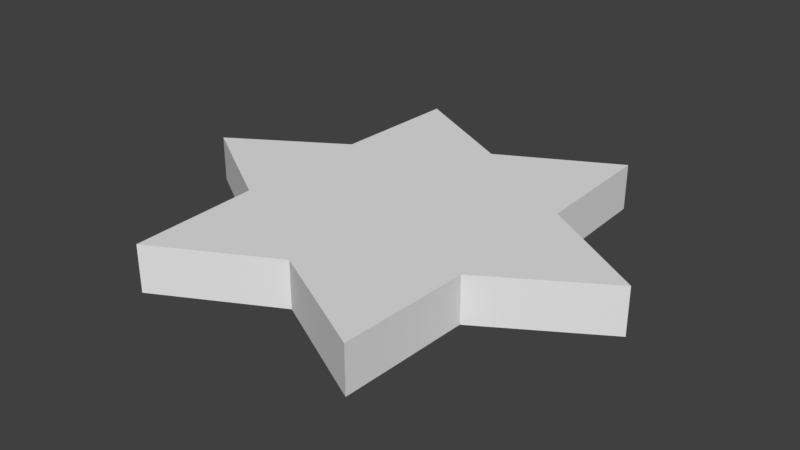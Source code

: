 # Source: SixPointedStar.blend  (saved by Blender 2.79.0; exported with 4.5.12 LTS)
import bpy
from mathutils import Matrix  # noqa: F401  (used for matrix-valued properties, if any)

bpy.ops.wm.read_factory_settings(use_empty=True)
scene = bpy.context.scene
scene.name = 'Scene'

# ---- collections
col_collection_1 = bpy.data.collections.new('Collection 1'); scene.collection.children.link(col_collection_1)

# ---- world
world_world = bpy.data.worlds.new('World'); scene.world = world_world
world_world.color = (0.05088, 0.05088, 0.05088)
world_world.use_sun_shadow = False
world_world.sun_shadow_jitter_overblur = 0.0
world_world.cycles.sampling_method = 'MANUAL'

# ---- meshes
me_circle = bpy.data.meshes.new('Circle')
me_circle.from_pydata([(-7.947e-09, 0.6, -0.1), (-0.5, 0.866, -0.1), (-0.5196, 0.3, -0.1), (-1.0, -4.371e-08, -0.1), (-0.5196, -0.3, -0.1), (-0.5, -0.866, -0.1), (-9.854e-08, -0.6, -0.1), (0.5, -0.866, -0.1), (0.5196, -0.3, -0.1), (1.0, -4.649e-07, -0.1), (0.5196, 0.3, -0.1), (0.5, 0.866, -0.1), (-0.382, 0.6617, -0.1), (-7.964e-08, 0.4584, -0.1), (-0.397, 0.2292, -0.1), (-0.764, -7.027e-08, -0.1), (-0.397, -0.2292, -0.1), (-0.382, -0.6617, -0.1), (-7.943e-08, -0.4584, -0.1), (0.382, -0.6617, -0.1), (0.397, -0.2292, -0.1), (0.764, -3.72e-07, -0.1), (0.397, 0.2292, -0.1), (0.382, 0.6617, -0.1), (-0.382, 0.6617, 0.1), (-7.964e-08, 0.4584, 0.1), (-0.397, 0.2292, 0.1), (-0.764, -7.027e-08, 0.1), (-0.397, -0.2292, 0.1), (-0.382, -0.6617, 0.1), (-7.943e-08, -0.4584, 0.1), (0.382, -0.6617, 0.1), (0.397, -0.2292, 0.1), (0.764, -3.72e-07, 0.1), (0.397, 0.2292, 0.1), (0.382, 0.6617, 0.1), (-0.5, 0.866, 0.1), (-7.947e-09, 0.6, 0.1), (-0.5196, 0.3, 0.1), (-1.0, -4.371e-08, 0.1), (-0.5196, -0.3, 0.1), (-0.5, -0.866, 0.1), (-9.854e-08, -0.6, 0.1), (0.5, -0.866, 0.1), (0.5196, -0.3, 0.1), (1.0, -4.649e-07, 0.1), (0.5196, 0.3, 0.1), (0.5, 0.866, 0.1)], [], [(12, 1, 0, 13), (14, 2, 1, 12), (15, 3, 2, 14), (16, 4, 3, 15), (17, 5, 4, 16), (18, 6, 5, 17), (19, 7, 6, 18), (20, 8, 7, 19), (21, 9, 8, 20), (22, 10, 9, 21), (23, 11, 10, 22), (13, 0, 11, 23), (24, 25, 37, 36), (26, 24, 36, 38), (27, 26, 38, 39), (28, 27, 39, 40), (29, 28, 40, 41), (30, 29, 41, 42), (31, 30, 42, 43), (32, 31, 43, 44), (33, 32, 44, 45), (34, 33, 45, 46), (35, 34, 46, 47), (25, 35, 47, 37), (16, 15, 27, 28), (6, 7, 43, 42), (13, 23, 35, 25), (17, 16, 28, 29), (7, 8, 44, 43), (0, 1, 36, 37), (18, 17, 29, 30), (8, 9, 45, 44), (1, 2, 38, 36), (19, 18, 30, 31), (9, 10, 46, 45), (2, 3, 39, 38), (20, 19, 31, 32), (10, 11, 47, 46), (12, 13, 25, 24), (3, 4, 40, 39), (21, 20, 32, 33), (11, 0, 37, 47), (14, 12, 24, 26), (4, 5, 41, 40), (22, 21, 33, 34), (15, 14, 26, 27), (5, 6, 42, 41), (23, 22, 34, 35)])
me_circle.use_remesh_preserve_volume = False
me_circle.use_remesh_preserve_attributes = False
me_circle.use_mirror_vertex_groups = False
me_circle.update()
me_circle_002 = bpy.data.meshes.new('Circle.002')
me_circle_002.from_pydata([(-0.382, 0.6617, -0.1), (-7.964e-08, 0.4584, -0.1), (-0.397, 0.2292, -0.1), (-0.764, -7.027e-08, -0.1), (-0.397, -0.2292, -0.1), (-0.382, -0.6617, -0.1), (-7.943e-08, -0.4584, -0.1), (0.382, -0.6617, -0.1), (0.397, -0.2292, -0.1), (0.764, -3.72e-07, -0.1), (0.397, 0.2292, -0.1), (0.382, 0.6617, -0.1), (-0.382, 0.6617, 0.1), (-7.964e-08, 0.4584, 0.1), (-0.397, 0.2292, 0.1), (-0.764, -7.027e-08, 0.1), (-0.397, -0.2292, 0.1), (-0.382, -0.6617, 0.1), (-7.943e-08, -0.4584, 0.1), (0.382, -0.6617, 0.1), (0.397, -0.2292, 0.1), (0.764, -3.72e-07, 0.1), (0.397, 0.2292, 0.1), (0.382, 0.6617, 0.1)], [], [(0, 1, 11, 10, 9, 8, 7, 6, 5, 4, 3, 2), (12, 14, 15, 16, 17, 18, 19, 20, 21, 22, 23, 13), (4, 16, 15, 3), (1, 13, 23, 11), (5, 17, 16, 4), (6, 18, 17, 5), (7, 19, 18, 6), (8, 20, 19, 7), (0, 12, 13, 1), (9, 21, 20, 8), (2, 14, 12, 0), (10, 22, 21, 9), (3, 15, 14, 2), (11, 23, 22, 10)])
_uv = me_circle_002.uv_layers.new(name='UVMap')
_uv.uv.foreach_set('vector', [0.5, 1.0, 0.25, 0.933, 0.06699, 0.75, 0.0, 0.5, 0.06699, 0.25, 0.25, 0.06699, 0.5, 0.0, 0.75, 0.06699, 0.933, 0.25, 1.0, 0.5, 0.933, 0.75, 0.75, 0.933, 0.5, 1.0, 0.25, 0.933, 0.06699, 0.75, 0.0, 0.5, 0.06699, 0.25, 0.25, 0.06699, 0.5, 0.0, 0.75, 0.06699, 0.933, 0.25, 1.0, 0.5, 0.933, 0.75, 0.75, 0.933, 0.0, 0.0, 0.0, 1.0, 1.0, 1.0, 1.0, 0.0, 0.0, 0.0, 0.0, 1.0, 1.0, 1.0, 1.0, 0.0, 0.0, 0.0, 0.0, 1.0, 1.0, 1.0, 1.0, 0.0, 0.0, 0.0, 0.0, 1.0, 1.0, 1.0, 1.0, 0.0, 0.0, 0.0, 0.0, 1.0, 1.0, 1.0, 1.0, 0.0, 0.0, 0.0, 0.0, 1.0, 1.0, 1.0, 1.0, 0.0, 0.0, 0.0, 0.0, 1.0, 1.0, 1.0, 1.0, 0.0, 0.0, 0.0, 0.0, 1.0, 1.0, 1.0, 1.0, 0.0, 0.0, 0.0, 0.0, 1.0, 1.0, 1.0, 1.0, 0.0, 0.0, 0.0, 0.0, 1.0, 1.0, 1.0, 1.0, 0.0, 0.0, 0.0, 0.0, 1.0, 1.0, 1.0, 1.0, 0.0, 0.0, 0.0, 0.0, 1.0, 1.0, 1.0, 1.0, 0.0])
me_circle_002.use_remesh_preserve_volume = False
me_circle_002.use_remesh_preserve_attributes = False
me_circle_002.use_mirror_vertex_groups = False
me_circle_002.update()

# ---- objects
ob_star_outline = bpy.data.objects.new('Star-Outline', me_circle)
ob_star_center = bpy.data.objects.new('Star-Center', me_circle_002)

# ---- transforms, parenting, visibility, modifiers, constraints
ob_star_outline.location = (0.0, 0.0, 0.0)
ob_star_outline.lineart.crease_threshold = 0.0
ob_star_center.location = (0.0, 0.0, 0.0)
ob_star_center.lineart.crease_threshold = 0.0

# ---- collection membership
col_collection_1.objects.link(ob_star_outline)
col_collection_1.objects.link(ob_star_center)

# ---- scene / render settings (as saved in the file)
scene.frame_start = 1; scene.frame_end = 250; scene.frame_set(1)
scene.render.engine = 'BLENDER_EEVEE_NEXT'
scene.render.resolution_percentage = 50
scene.render.dither_intensity = 0.0
scene.cycles.use_denoising = False
scene.cycles.samples = 128
scene.cycles.sampling_pattern = 'TABULATED_SOBOL'
scene.cycles.use_adaptive_sampling = False
scene.cycles.use_light_tree = False
scene.cycles.blur_glossy = 0.0
scene.cycles.sample_clamp_indirect = 0.0
scene.view_settings.view_transform = 'Standard'
bpy.context.view_layer.update()

# ---- added for rendering (the .blend has no active camera and no usable light): camera, sun
cam_auto = bpy.data.cameras.new('AutoCamera')
cam_auto.lens = 50.0
cam_auto.sensor_width = 36.0
cam_auto.clip_end = 1000.0
ob_auto_camera = bpy.data.objects.new('AutoCamera', cam_auto)
scene.collection.objects.link(ob_auto_camera)
ob_auto_camera.location = (2.4549, -2.94588, 1.96392)
ob_auto_camera.rotation_euler = (1.09748, -7.21219e-08, 0.694738)
scene.camera = ob_auto_camera
light_auto_sun = bpy.data.lights.new('AutoSun', 'SUN')
light_auto_sun.energy = 3.0
light_auto_sun.angle = 0.0523599
ob_auto_sun = bpy.data.objects.new('AutoSun', light_auto_sun)
scene.collection.objects.link(ob_auto_sun)
ob_auto_sun.rotation_euler = (0.872665, 0.174533, 0.523599)
bpy.context.view_layer.update()
